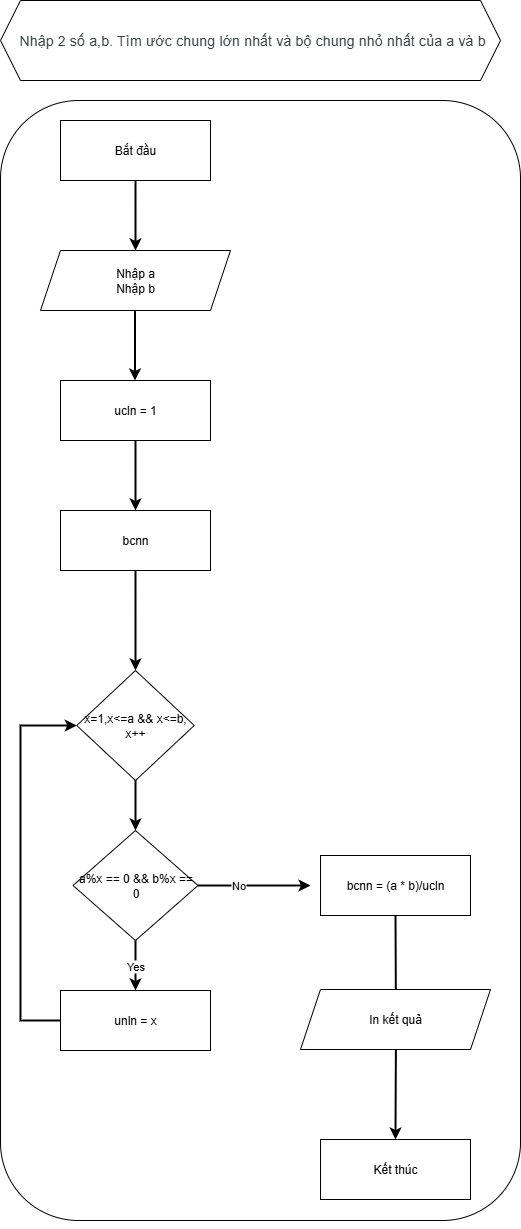

The diagram above was exported from draw.io. Its source (the exported page's mxGraphModel, read from the mxfile embedded in the PNG):
<mxGraphModel dx="5469" dy="1560" grid="1" gridSize="10" guides="1" tooltips="1" connect="1" arrows="1" fold="1" page="1" pageScale="1" pageWidth="827" pageHeight="1169" math="0" shadow="0">
  <root>
    <mxCell id="WIyWlLk6GJQsqaUBKTNV-0" />
    <mxCell id="WIyWlLk6GJQsqaUBKTNV-1" parent="WIyWlLk6GJQsqaUBKTNV-0" />
    <mxCell id="CHvxhBqSJKmGIbItbX8f-86" value="" style="rounded=1;whiteSpace=wrap;html=1;" parent="WIyWlLk6GJQsqaUBKTNV-1" vertex="1">
      <mxGeometry x="-2040" y="220" width="520" height="1120" as="geometry" />
    </mxCell>
    <mxCell id="0kFDoGIqQKOVqKPYWy2K-0" value="" style="edgeStyle=orthogonalEdgeStyle;rounded=0;orthogonalLoop=1;jettySize=auto;html=1;strokeWidth=2;" parent="WIyWlLk6GJQsqaUBKTNV-1" source="CHvxhBqSJKmGIbItbX8f-87" target="CHvxhBqSJKmGIbItbX8f-88" edge="1">
      <mxGeometry relative="1" as="geometry" />
    </mxCell>
    <mxCell id="CHvxhBqSJKmGIbItbX8f-87" value="Bắt đầu" style="rounded=0;whiteSpace=wrap;html=1;" parent="WIyWlLk6GJQsqaUBKTNV-1" vertex="1">
      <mxGeometry x="-1980" y="240" width="150" height="60" as="geometry" />
    </mxCell>
    <mxCell id="0kFDoGIqQKOVqKPYWy2K-2" value="" style="edgeStyle=orthogonalEdgeStyle;rounded=0;orthogonalLoop=1;jettySize=auto;html=1;strokeWidth=2;exitX=0.5;exitY=1;exitDx=0;exitDy=0;entryX=0.5;entryY=0;entryDx=0;entryDy=0;" parent="WIyWlLk6GJQsqaUBKTNV-1" source="0kFDoGIqQKOVqKPYWy2K-4" target="79Ks5mEjeel2N-LgQk0E-0" edge="1">
      <mxGeometry relative="1" as="geometry" />
    </mxCell>
    <mxCell id="CHvxhBqSJKmGIbItbX8f-88" value="Nhập a&lt;div&gt;Nhập b&lt;/div&gt;" style="shape=parallelogram;perimeter=parallelogramPerimeter;whiteSpace=wrap;html=1;fixedSize=1;" parent="WIyWlLk6GJQsqaUBKTNV-1" vertex="1">
      <mxGeometry x="-2000" y="370" width="190" height="60" as="geometry" />
    </mxCell>
    <mxCell id="CHvxhBqSJKmGIbItbX8f-92" value="&lt;span style=&quot;color: rgb(60, 64, 67); font-family: Roboto, Arial, sans-serif; font-size: 14px; letter-spacing: 0.2px; text-align: start; background-color: rgb(255, 255, 255);&quot;&gt;&amp;nbsp;Nhập 2 số a,b. Tìm ước chung lớn nhất và bộ chung nhỏ nhất của a và b&lt;/span&gt;" style="shape=hexagon;perimeter=hexagonPerimeter2;whiteSpace=wrap;html=1;fixedSize=1;" parent="WIyWlLk6GJQsqaUBKTNV-1" vertex="1">
      <mxGeometry x="-2040" y="120" width="500" height="80" as="geometry" />
    </mxCell>
    <mxCell id="aeVfzVK5Iel3ZCmLHemq-50" style="edgeStyle=orthogonalEdgeStyle;rounded=0;orthogonalLoop=1;jettySize=auto;html=1;exitX=0.5;exitY=1;exitDx=0;exitDy=0;" parent="WIyWlLk6GJQsqaUBKTNV-1" source="CHvxhBqSJKmGIbItbX8f-86" target="CHvxhBqSJKmGIbItbX8f-86" edge="1">
      <mxGeometry relative="1" as="geometry" />
    </mxCell>
    <mxCell id="4cBgiDfiwC3V2OhxxzIx-51" value="x=1,x&amp;lt;=a &amp;amp;&amp;amp; x&amp;lt;=b, x++" style="rhombus;whiteSpace=wrap;html=1;" parent="WIyWlLk6GJQsqaUBKTNV-1" vertex="1">
      <mxGeometry x="-1963.75" y="790" width="117.5" height="110" as="geometry" />
    </mxCell>
    <mxCell id="0kFDoGIqQKOVqKPYWy2K-4" value="ucln = 1" style="rounded=0;whiteSpace=wrap;html=1;" parent="WIyWlLk6GJQsqaUBKTNV-1" vertex="1">
      <mxGeometry x="-1980" y="500" width="150" height="60" as="geometry" />
    </mxCell>
    <mxCell id="0kFDoGIqQKOVqKPYWy2K-5" value="" style="edgeStyle=orthogonalEdgeStyle;rounded=0;orthogonalLoop=1;jettySize=auto;html=1;strokeWidth=2;" parent="WIyWlLk6GJQsqaUBKTNV-1" edge="1">
      <mxGeometry relative="1" as="geometry">
        <mxPoint x="-1905.5" y="430" as="sourcePoint" />
        <mxPoint x="-1905.5" y="500" as="targetPoint" />
      </mxGeometry>
    </mxCell>
    <mxCell id="0kFDoGIqQKOVqKPYWy2K-8" value="Yes" style="edgeStyle=orthogonalEdgeStyle;rounded=0;orthogonalLoop=1;jettySize=auto;html=1;strokeWidth=2;exitX=0.5;exitY=1;exitDx=0;exitDy=0;entryX=0.5;entryY=0;entryDx=0;entryDy=0;" parent="WIyWlLk6GJQsqaUBKTNV-1" source="0kFDoGIqQKOVqKPYWy2K-19" target="0kFDoGIqQKOVqKPYWy2K-9" edge="1">
      <mxGeometry relative="1" as="geometry">
        <mxPoint x="-1740" y="880" as="sourcePoint" />
        <mxPoint x="-1905" y="970" as="targetPoint" />
      </mxGeometry>
    </mxCell>
    <mxCell id="0kFDoGIqQKOVqKPYWy2K-9" value="unln = x" style="rounded=0;whiteSpace=wrap;html=1;" parent="WIyWlLk6GJQsqaUBKTNV-1" vertex="1">
      <mxGeometry x="-1980" y="1110" width="150" height="60" as="geometry" />
    </mxCell>
    <mxCell id="0kFDoGIqQKOVqKPYWy2K-14" value="No" style="edgeStyle=orthogonalEdgeStyle;rounded=0;orthogonalLoop=1;jettySize=auto;html=1;strokeWidth=2;exitX=1;exitY=0.5;exitDx=0;exitDy=0;entryX=0;entryY=0.5;entryDx=0;entryDy=0;" parent="WIyWlLk6GJQsqaUBKTNV-1" source="0kFDoGIqQKOVqKPYWy2K-19" edge="1">
      <mxGeometry x="-0.2874" relative="1" as="geometry">
        <mxPoint x="-1645" y="900" as="sourcePoint" />
        <mxPoint x="-1730" y="1005" as="targetPoint" />
        <mxPoint as="offset" />
      </mxGeometry>
    </mxCell>
    <mxCell id="0kFDoGIqQKOVqKPYWy2K-15" value="" style="edgeStyle=orthogonalEdgeStyle;rounded=0;orthogonalLoop=1;jettySize=auto;html=1;strokeWidth=2;exitX=0;exitY=0.5;exitDx=0;exitDy=0;entryX=0;entryY=0.5;entryDx=0;entryDy=0;" parent="WIyWlLk6GJQsqaUBKTNV-1" source="0kFDoGIqQKOVqKPYWy2K-9" target="4cBgiDfiwC3V2OhxxzIx-51" edge="1">
      <mxGeometry relative="1" as="geometry">
        <mxPoint x="-1850" y="1280" as="sourcePoint" />
        <mxPoint x="-1850" y="1360" as="targetPoint" />
        <Array as="points">
          <mxPoint x="-2020" y="1140" />
          <mxPoint x="-2020" y="845" />
        </Array>
      </mxGeometry>
    </mxCell>
    <mxCell id="0kFDoGIqQKOVqKPYWy2K-17" value="Kết thúc" style="rounded=0;whiteSpace=wrap;html=1;" parent="WIyWlLk6GJQsqaUBKTNV-1" vertex="1">
      <mxGeometry x="-1720" y="1259" width="150" height="60" as="geometry" />
    </mxCell>
    <mxCell id="0kFDoGIqQKOVqKPYWy2K-18" value="" style="edgeStyle=orthogonalEdgeStyle;rounded=0;orthogonalLoop=1;jettySize=auto;html=1;strokeWidth=2;exitX=0.5;exitY=1;exitDx=0;exitDy=0;entryX=0.5;entryY=0;entryDx=0;entryDy=0;" parent="WIyWlLk6GJQsqaUBKTNV-1" target="0kFDoGIqQKOVqKPYWy2K-17" edge="1">
      <mxGeometry relative="1" as="geometry">
        <mxPoint x="-1645" y="1035" as="sourcePoint" />
        <mxPoint x="-1620" y="1270" as="targetPoint" />
      </mxGeometry>
    </mxCell>
    <mxCell id="0kFDoGIqQKOVqKPYWy2K-19" value="a%x == 0 &amp;amp;&amp;amp; b%x == 0" style="rhombus;whiteSpace=wrap;html=1;" parent="WIyWlLk6GJQsqaUBKTNV-1" vertex="1">
      <mxGeometry x="-1967.5" y="950" width="125" height="110" as="geometry" />
    </mxCell>
    <mxCell id="0kFDoGIqQKOVqKPYWy2K-21" value="" style="edgeStyle=orthogonalEdgeStyle;rounded=0;orthogonalLoop=1;jettySize=auto;html=1;strokeWidth=2;exitX=0.5;exitY=1;exitDx=0;exitDy=0;entryX=0.5;entryY=0;entryDx=0;entryDy=0;" parent="WIyWlLk6GJQsqaUBKTNV-1" source="4cBgiDfiwC3V2OhxxzIx-51" target="0kFDoGIqQKOVqKPYWy2K-19" edge="1">
      <mxGeometry relative="1" as="geometry">
        <mxPoint x="-1620" y="890" as="sourcePoint" />
        <mxPoint x="-1620" y="970" as="targetPoint" />
      </mxGeometry>
    </mxCell>
    <mxCell id="79Ks5mEjeel2N-LgQk0E-0" value="bcnn" style="rounded=0;whiteSpace=wrap;html=1;" vertex="1" parent="WIyWlLk6GJQsqaUBKTNV-1">
      <mxGeometry x="-1980" y="630" width="150" height="60" as="geometry" />
    </mxCell>
    <mxCell id="79Ks5mEjeel2N-LgQk0E-1" value="" style="edgeStyle=orthogonalEdgeStyle;rounded=0;orthogonalLoop=1;jettySize=auto;html=1;strokeWidth=2;exitX=0.5;exitY=1;exitDx=0;exitDy=0;entryX=0.5;entryY=0;entryDx=0;entryDy=0;" edge="1" parent="WIyWlLk6GJQsqaUBKTNV-1" source="79Ks5mEjeel2N-LgQk0E-0" target="4cBgiDfiwC3V2OhxxzIx-51">
      <mxGeometry relative="1" as="geometry">
        <mxPoint x="-1690" y="640" as="sourcePoint" />
        <mxPoint x="-1905" y="780" as="targetPoint" />
      </mxGeometry>
    </mxCell>
    <mxCell id="79Ks5mEjeel2N-LgQk0E-2" value="In kết quả" style="shape=parallelogram;perimeter=parallelogramPerimeter;whiteSpace=wrap;html=1;fixedSize=1;" vertex="1" parent="WIyWlLk6GJQsqaUBKTNV-1">
      <mxGeometry x="-1740" y="1109" width="190" height="60" as="geometry" />
    </mxCell>
    <mxCell id="79Ks5mEjeel2N-LgQk0E-3" value="bcnn = (a * b)/ucln" style="rounded=0;whiteSpace=wrap;html=1;" vertex="1" parent="WIyWlLk6GJQsqaUBKTNV-1">
      <mxGeometry x="-1720" y="975" width="150" height="60" as="geometry" />
    </mxCell>
  </root>
</mxGraphModel>